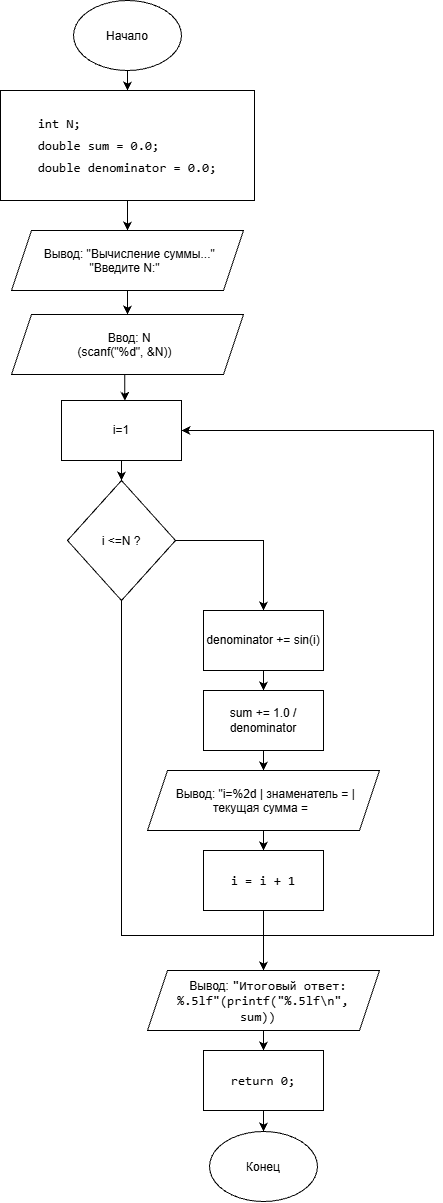

The diagram above was exported from draw.io. Its source (the exported page's mxGraphModel, read from the mxfile embedded in the PNG):
<mxGraphModel dx="2946" dy="1619" grid="1" gridSize="10" guides="1" tooltips="1" connect="1" arrows="1" fold="1" page="1" pageScale="1" pageWidth="583" pageHeight="827" background="light-dark(#FFFFFF,#FFFFFF)" math="0" shadow="0">
  <root>
    <mxCell id="0" />
    <mxCell id="1" parent="0" />
    <mxCell id="3rABWDWEfSgO2QUVqZG9-1" parent="1" style="ellipse;whiteSpace=wrap;html=1;shapeInside=1;" value="Начало" vertex="1">
      <mxGeometry height="70" width="108" x="250" y="40" as="geometry" />
    </mxCell>
    <mxCell id="6K2IXZH9-SUK7z4mNpAN-98" edge="1" parent="1" source="6K2IXZH9-SUK7z4mNpAN-3" style="edgeStyle=orthogonalEdgeStyle;rounded=0;orthogonalLoop=1;jettySize=auto;html=1;exitX=0.5;exitY=1;exitDx=0;exitDy=0;entryX=0.5;entryY=0;entryDx=0;entryDy=0;defaultLabelBackgroundColor=page;labelPadding=0 4;" target="6K2IXZH9-SUK7z4mNpAN-97">
      <mxGeometry relative="1" as="geometry" />
    </mxCell>
    <mxCell id="6K2IXZH9-SUK7z4mNpAN-3" parent="1" style="rounded=0;whiteSpace=wrap;html=1;fontColor=#000000;" value="&lt;pre style=&quot;font-style: normal; font-variant: normal; font-size-adjust: none; font-language-override: normal; font-kerning: auto; font-optical-sizing: auto; font-feature-settings: normal; font-variation-settings: normal; font-stretch: normal; font-size: 13px; line-height: 22px; font-family: Menlo, Monaco, Consolas, &amp;quot;Cascadia Mono&amp;quot;, &amp;quot;Ubuntu Mono&amp;quot;, &amp;quot;DejaVu Sans Mono&amp;quot;, &amp;quot;Liberation Mono&amp;quot;, &amp;quot;JetBrains Mono&amp;quot;, &amp;quot;Fira Code&amp;quot;, Cousine, &amp;quot;Roboto Mono&amp;quot;, &amp;quot;Courier New&amp;quot;, Courier, sans-serif, system-ui; overflow: auto; white-space: pre-wrap; word-break: break-all; padding: 16px; text-align: start; margin: 0px !important;&quot;&gt;&lt;pre style=&quot;font-style: normal; font-variant: normal; font-size-adjust: none; font-language-override: normal; font-kerning: auto; font-optical-sizing: auto; font-feature-settings: normal; font-variation-settings: normal; font-stretch: normal; font-size: 13px; line-height: 22px; font-family: Menlo, Monaco, Consolas, &amp;quot;Cascadia Mono&amp;quot;, &amp;quot;Ubuntu Mono&amp;quot;, &amp;quot;DejaVu Sans Mono&amp;quot;, &amp;quot;Liberation Mono&amp;quot;, &amp;quot;JetBrains Mono&amp;quot;, &amp;quot;Fira Code&amp;quot;, Cousine, &amp;quot;Roboto Mono&amp;quot;, &amp;quot;Courier New&amp;quot;, Courier, sans-serif, system-ui; overflow: auto; white-space: pre-wrap; word-break: break-all; padding: 16px; margin: 0px !important;&quot;&gt;int N;&lt;br&gt;double sum = 0.0;&lt;br&gt;double denominator = 0.0;&lt;/pre&gt;&lt;/pre&gt;" vertex="1">
      <mxGeometry height="110" width="254" x="177" y="130" as="geometry" />
    </mxCell>
    <mxCell id="6K2IXZH9-SUK7z4mNpAN-11" edge="1" parent="1" source="3rABWDWEfSgO2QUVqZG9-1" style="endArrow=classic;html=1;rounded=0;defaultLabelBackgroundColor=page;labelPadding=0 4;exitX=0.5;exitY=1;exitDx=0;exitDy=0;entryX=0.5;entryY=0;entryDx=0;entryDy=0;" target="6K2IXZH9-SUK7z4mNpAN-3" value="">
      <mxGeometry height="50" relative="1" width="50" as="geometry">
        <mxPoint x="340" y="130" as="sourcePoint" />
        <mxPoint x="390" y="80" as="targetPoint" />
      </mxGeometry>
    </mxCell>
    <mxCell id="6K2IXZH9-SUK7z4mNpAN-101" edge="1" parent="1" source="6K2IXZH9-SUK7z4mNpAN-97" style="edgeStyle=orthogonalEdgeStyle;rounded=0;orthogonalLoop=1;jettySize=auto;html=1;exitX=0.5;exitY=1;exitDx=0;exitDy=0;defaultLabelBackgroundColor=page;labelPadding=0 4;" target="6K2IXZH9-SUK7z4mNpAN-99">
      <mxGeometry relative="1" as="geometry" />
    </mxCell>
    <mxCell id="6K2IXZH9-SUK7z4mNpAN-97" parent="1" style="shape=parallelogram;perimeter=parallelogramPerimeter;whiteSpace=wrap;html=1;shapeInside=1;fixedSize=1;" value="Вывод: &quot;Вычисление суммы...&quot;&lt;br&gt;&quot;Введите N:&quot;" vertex="1">
      <mxGeometry height="60" width="232" x="188" y="270" as="geometry" />
    </mxCell>
    <mxCell id="6K2IXZH9-SUK7z4mNpAN-99" parent="1" style="shape=parallelogram;perimeter=parallelogramPerimeter;whiteSpace=wrap;html=1;shapeInside=1;fixedSize=1;" value="Ввод:&amp;nbsp;N&lt;br&gt;(scanf(&quot;%d&quot;, &amp;amp;N))" vertex="1">
      <mxGeometry height="60" width="232" x="188" y="354" as="geometry" />
    </mxCell>
    <mxCell id="6K2IXZH9-SUK7z4mNpAN-102" edge="1" parent="1" source="6K2IXZH9-SUK7z4mNpAN-99" style="edgeStyle=orthogonalEdgeStyle;rounded=0;orthogonalLoop=1;jettySize=auto;html=1;exitX=0.5;exitY=1;exitDx=0;exitDy=0;entryX=0.54;entryY=0.039;entryDx=0;entryDy=0;entryPerimeter=0;defaultLabelBackgroundColor=page;labelPadding=0 4;">
      <mxGeometry relative="1" as="geometry">
        <mxPoint x="301.28" y="440.34000000000015" as="targetPoint" />
      </mxGeometry>
    </mxCell>
    <mxCell id="6K2IXZH9-SUK7z4mNpAN-105" edge="1" parent="1" source="6K2IXZH9-SUK7z4mNpAN-103" style="edgeStyle=orthogonalEdgeStyle;rounded=0;orthogonalLoop=1;jettySize=auto;html=1;exitX=0.5;exitY=1;exitDx=0;exitDy=0;entryX=0.5;entryY=0;entryDx=0;entryDy=0;defaultLabelBackgroundColor=page;labelPadding=0 4;">
      <mxGeometry relative="1" as="geometry">
        <mxPoint x="298" y="520" as="targetPoint" />
      </mxGeometry>
    </mxCell>
    <mxCell id="6K2IXZH9-SUK7z4mNpAN-103" parent="1" style="rounded=0;whiteSpace=wrap;html=1;" value="i=1" vertex="1">
      <mxGeometry height="60" width="120" x="238" y="440" as="geometry" />
    </mxCell>
    <mxCell id="6K2IXZH9-SUK7z4mNpAN-109" edge="1" parent="1" source="6K2IXZH9-SUK7z4mNpAN-106" style="edgeStyle=orthogonalEdgeStyle;rounded=0;orthogonalLoop=1;jettySize=auto;html=1;exitX=1;exitY=0.5;exitDx=0;exitDy=0;entryX=0.5;entryY=0;entryDx=0;entryDy=0;defaultLabelBackgroundColor=page;labelPadding=0 4;" target="6K2IXZH9-SUK7z4mNpAN-108">
      <mxGeometry relative="1" as="geometry" />
    </mxCell>
    <mxCell id="6K2IXZH9-SUK7z4mNpAN-117" edge="1" parent="1" source="6K2IXZH9-SUK7z4mNpAN-106" style="edgeStyle=orthogonalEdgeStyle;rounded=0;orthogonalLoop=1;jettySize=auto;html=1;exitX=0.5;exitY=1;exitDx=0;exitDy=0;defaultLabelBackgroundColor=page;labelPadding=0 4;entryX=1;entryY=0.5;entryDx=0;entryDy=0;" target="6K2IXZH9-SUK7z4mNpAN-103">
      <mxGeometry relative="1" x="-0.7436" as="geometry">
        <Array as="points">
          <mxPoint x="298" y="975" />
          <mxPoint x="610" y="975" />
          <mxPoint x="610" y="470" />
        </Array>
        <mxPoint x="620" y="1310" as="targetPoint" />
      </mxGeometry>
    </mxCell>
    <mxCell id="6K2IXZH9-SUK7z4mNpAN-106" parent="1" style="rhombus;whiteSpace=wrap;html=1;shapeInside=1;" value="i &amp;lt;=N ?" vertex="1">
      <mxGeometry height="120" width="108" x="244" y="520" as="geometry" />
    </mxCell>
    <mxCell id="6K2IXZH9-SUK7z4mNpAN-111" edge="1" parent="1" source="6K2IXZH9-SUK7z4mNpAN-108" style="edgeStyle=orthogonalEdgeStyle;rounded=0;orthogonalLoop=1;jettySize=auto;html=1;exitX=0.5;exitY=1;exitDx=0;exitDy=0;entryX=0.5;entryY=0;entryDx=0;entryDy=0;defaultLabelBackgroundColor=page;labelPadding=0 4;" target="6K2IXZH9-SUK7z4mNpAN-110">
      <mxGeometry relative="1" as="geometry" />
    </mxCell>
    <mxCell id="6K2IXZH9-SUK7z4mNpAN-108" parent="1" style="rounded=0;whiteSpace=wrap;html=1;" value="denominator += sin(i)" vertex="1">
      <mxGeometry height="60" width="120" x="380" y="650" as="geometry" />
    </mxCell>
    <mxCell id="6K2IXZH9-SUK7z4mNpAN-114" edge="1" parent="1" source="6K2IXZH9-SUK7z4mNpAN-110" style="edgeStyle=orthogonalEdgeStyle;rounded=0;orthogonalLoop=1;jettySize=auto;html=1;exitX=0.5;exitY=1;exitDx=0;exitDy=0;entryX=0.5;entryY=0;entryDx=0;entryDy=0;defaultLabelBackgroundColor=page;labelPadding=0 4;" target="6K2IXZH9-SUK7z4mNpAN-112">
      <mxGeometry relative="1" as="geometry" />
    </mxCell>
    <mxCell id="6K2IXZH9-SUK7z4mNpAN-110" parent="1" style="rounded=0;whiteSpace=wrap;html=1;" value="sum += 1.0 / denominator" vertex="1">
      <mxGeometry height="60" width="120" x="380" y="730" as="geometry" />
    </mxCell>
    <mxCell id="6K2IXZH9-SUK7z4mNpAN-116" edge="1" parent="1" source="6K2IXZH9-SUK7z4mNpAN-112" style="edgeStyle=orthogonalEdgeStyle;rounded=0;orthogonalLoop=1;jettySize=auto;html=1;exitX=0.5;exitY=1;exitDx=0;exitDy=0;entryX=0.5;entryY=0;entryDx=0;entryDy=0;defaultLabelBackgroundColor=page;labelPadding=0 4;" target="6K2IXZH9-SUK7z4mNpAN-115">
      <mxGeometry relative="1" as="geometry" />
    </mxCell>
    <mxCell id="6K2IXZH9-SUK7z4mNpAN-112" parent="1" style="shape=parallelogram;perimeter=parallelogramPerimeter;whiteSpace=wrap;html=1;shapeInside=1;fixedSize=1;" value="Вывод: &quot;i=%2d | знаменатель = | текущая сумма =" vertex="1">
      <mxGeometry height="60" width="232" x="324" y="810" as="geometry" />
    </mxCell>
    <mxCell id="6K2IXZH9-SUK7z4mNpAN-119" edge="1" parent="1" source="6K2IXZH9-SUK7z4mNpAN-115" style="edgeStyle=orthogonalEdgeStyle;rounded=0;orthogonalLoop=1;jettySize=auto;html=1;exitX=0.5;exitY=1;exitDx=0;exitDy=0;entryX=0.5;entryY=0;entryDx=0;entryDy=0;defaultLabelBackgroundColor=page;labelPadding=0 4;" target="6K2IXZH9-SUK7z4mNpAN-118">
      <mxGeometry relative="1" as="geometry" />
    </mxCell>
    <mxCell id="6K2IXZH9-SUK7z4mNpAN-115" parent="1" style="rounded=0;whiteSpace=wrap;html=1;fontColor=#000000;" value="&lt;pre style=&quot;font-style: normal; font-variant: normal; font-size-adjust: none; font-language-override: normal; font-kerning: auto; font-optical-sizing: auto; font-feature-settings: normal; font-variation-settings: normal; font-stretch: normal; font-size: 13px; line-height: 22px; font-family: Menlo, Monaco, Consolas, &amp;quot;Cascadia Mono&amp;quot;, &amp;quot;Ubuntu Mono&amp;quot;, &amp;quot;DejaVu Sans Mono&amp;quot;, &amp;quot;Liberation Mono&amp;quot;, &amp;quot;JetBrains Mono&amp;quot;, &amp;quot;Fira Code&amp;quot;, Cousine, &amp;quot;Roboto Mono&amp;quot;, &amp;quot;Courier New&amp;quot;, Courier, sans-serif, system-ui; overflow: auto; white-space: pre-wrap; word-break: break-all; padding: 16px; text-align: start; margin: 0px !important;&quot;&gt;i = i + 1&lt;/pre&gt;" vertex="1">
      <mxGeometry height="60" width="120" x="380" y="890" as="geometry" />
    </mxCell>
    <mxCell id="6K2IXZH9-SUK7z4mNpAN-121" edge="1" parent="1" source="6K2IXZH9-SUK7z4mNpAN-118" style="edgeStyle=orthogonalEdgeStyle;rounded=0;orthogonalLoop=1;jettySize=auto;html=1;exitX=0.5;exitY=1;exitDx=0;exitDy=0;entryX=0.5;entryY=0;entryDx=0;entryDy=0;defaultLabelBackgroundColor=page;labelPadding=0 4;" target="6K2IXZH9-SUK7z4mNpAN-120">
      <mxGeometry relative="1" as="geometry" />
    </mxCell>
    <mxCell id="6K2IXZH9-SUK7z4mNpAN-118" parent="1" style="shape=parallelogram;perimeter=parallelogramPerimeter;whiteSpace=wrap;html=1;shapeInside=1;fixedSize=1;" value="Вывод:&amp;nbsp;&lt;span style=&quot;font-family: Menlo, Monaco, Consolas, &amp;quot;Cascadia Mono&amp;quot;, &amp;quot;Ubuntu Mono&amp;quot;, &amp;quot;DejaVu Sans Mono&amp;quot;, &amp;quot;Liberation Mono&amp;quot;, &amp;quot;JetBrains Mono&amp;quot;, &amp;quot;Fira Code&amp;quot;, Cousine, &amp;quot;Roboto Mono&amp;quot;, &amp;quot;Courier New&amp;quot;, Courier, sans-serif, system-ui; font-size: 13px; text-align: start; white-space: pre-wrap; background-color: transparent; color: rgb(0, 0, 0);&quot;&gt;&quot;Итоговый ответ: %.5lf&quot;&lt;/span&gt;&lt;span style=&quot;color: rgb(0, 0, 0);&quot;&gt;&lt;span style=&quot;font-family: Menlo, Monaco, Consolas, &amp;quot;Cascadia Mono&amp;quot;, &amp;quot;Ubuntu Mono&amp;quot;, &amp;quot;DejaVu Sans Mono&amp;quot;, &amp;quot;Liberation Mono&amp;quot;, &amp;quot;JetBrains Mono&amp;quot;, &amp;quot;Fira Code&amp;quot;, Cousine, &amp;quot;Roboto Mono&amp;quot;, &amp;quot;Courier New&amp;quot;, Courier, sans-serif, system-ui; font-size: 13px; text-align: start; white-space: pre-wrap; background-color: transparent;&quot;&gt;(printf(&quot;%.5lf\n&quot;, sum))&lt;/span&gt;&lt;/span&gt;" vertex="1">
      <mxGeometry height="60" width="232" x="324" y="1010" as="geometry" />
    </mxCell>
    <mxCell id="6K2IXZH9-SUK7z4mNpAN-123" edge="1" parent="1" source="6K2IXZH9-SUK7z4mNpAN-120" style="edgeStyle=orthogonalEdgeStyle;rounded=0;orthogonalLoop=1;jettySize=auto;html=1;exitX=0.5;exitY=1;exitDx=0;exitDy=0;entryX=0.5;entryY=0;entryDx=0;entryDy=0;defaultLabelBackgroundColor=page;labelPadding=0 4;" target="6K2IXZH9-SUK7z4mNpAN-122">
      <mxGeometry relative="1" as="geometry" />
    </mxCell>
    <mxCell id="6K2IXZH9-SUK7z4mNpAN-120" parent="1" style="rounded=0;whiteSpace=wrap;html=1;fontColor=#000000;" value="&lt;pre style=&quot;font-style: normal; font-variant: normal; font-size-adjust: none; font-language-override: normal; font-kerning: auto; font-optical-sizing: auto; font-feature-settings: normal; font-variation-settings: normal; font-stretch: normal; font-size: 13px; line-height: 22px; font-family: Menlo, Monaco, Consolas, &amp;quot;Cascadia Mono&amp;quot;, &amp;quot;Ubuntu Mono&amp;quot;, &amp;quot;DejaVu Sans Mono&amp;quot;, &amp;quot;Liberation Mono&amp;quot;, &amp;quot;JetBrains Mono&amp;quot;, &amp;quot;Fira Code&amp;quot;, Cousine, &amp;quot;Roboto Mono&amp;quot;, &amp;quot;Courier New&amp;quot;, Courier, sans-serif, system-ui; overflow: auto; white-space: pre-wrap; word-break: break-all; padding: 16px; text-align: start; margin: 0px !important;&quot;&gt;return 0;&lt;/pre&gt;" vertex="1">
      <mxGeometry height="60" width="120" x="380" y="1090" as="geometry" />
    </mxCell>
    <mxCell id="6K2IXZH9-SUK7z4mNpAN-122" parent="1" style="ellipse;whiteSpace=wrap;html=1;shapeInside=1;" value="Конец" vertex="1">
      <mxGeometry height="70" width="108" x="386" y="1171" as="geometry" />
    </mxCell>
  </root>
</mxGraphModel>